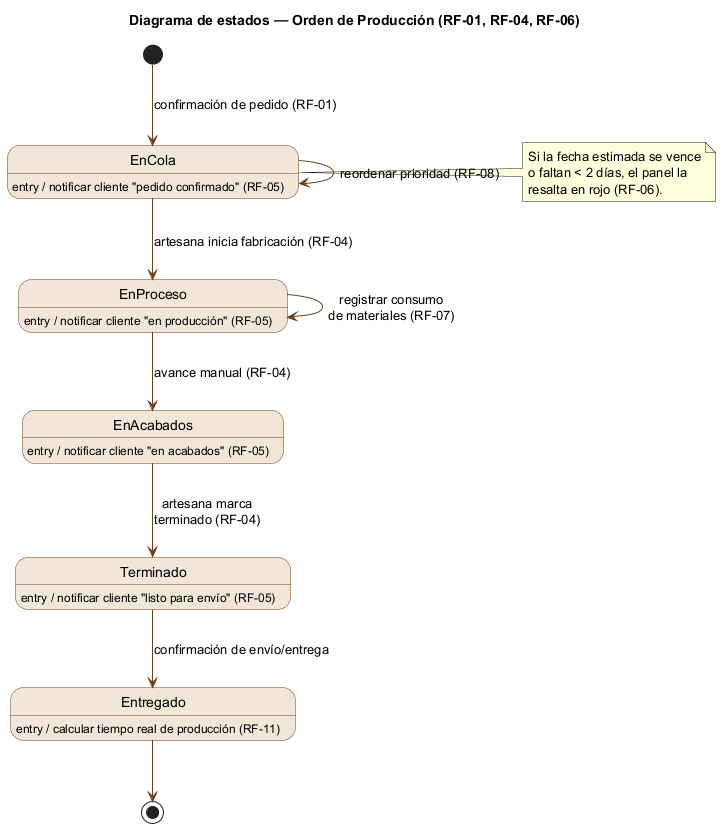

The diagram above was rendered by PlantUML. Its source (embedded in the PNG):
@startuml estados_orden_produccion
title Diagrama de estados — Orden de Producción (RF-01, RF-04, RF-06)
skinparam state {
  BackgroundColor #F2E6D8
  BorderColor #6B3F1D
  ArrowColor #6B3F1D
}

[*] --> EnCola : confirmación de pedido (RF-01)

EnCola --> EnProceso : artesana inicia fabricación (RF-04)
EnCola --> EnCola : reordenar prioridad (RF-08)

EnProceso --> EnAcabados : avance manual (RF-04)
EnProceso --> EnProceso : registrar consumo\nde materiales (RF-07)

EnAcabados --> Terminado : artesana marca\nterminado (RF-04)

Terminado --> Entregado : confirmación de envío/entrega

Entregado --> [*]

EnCola : entry / notificar cliente "pedido confirmado" (RF-05)
EnProceso : entry / notificar cliente "en producción" (RF-05)
EnAcabados : entry / notificar cliente "en acabados" (RF-05)
Terminado : entry / notificar cliente "listo para envío" (RF-05)
Entregado : entry / calcular tiempo real de producción (RF-11)

note right of EnCola
  Si la fecha estimada se vence
  o faltan < 2 días, el panel la
  resalta en rojo (RF-06).
end note
@enduml